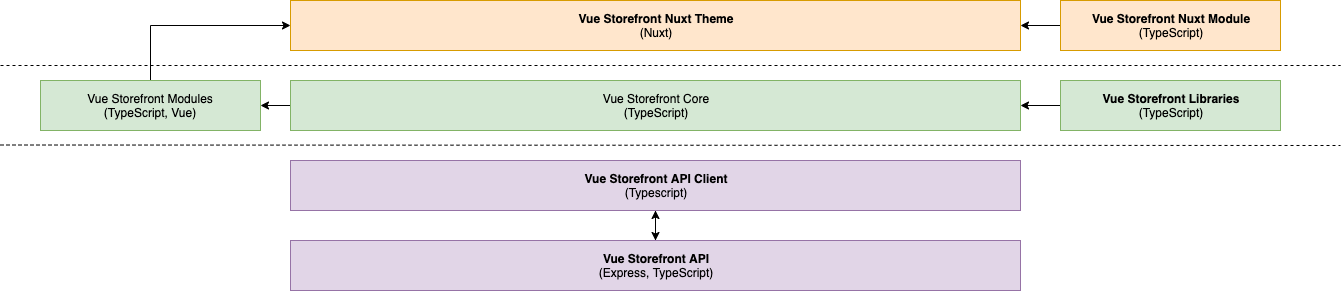

The diagram above was exported from draw.io. Its source (the exported page's mxGraphModel, read from the mxfile embedded in the PNG):
<mxGraphModel dx="1773" dy="614" grid="1" gridSize="10" guides="1" tooltips="1" connect="1" arrows="1" fold="1" page="1" pageScale="1" pageWidth="827" pageHeight="1169" math="0" shadow="0">
  <root>
    <mxCell id="0" />
    <mxCell id="1" parent="0" />
    <mxCell id="n_7UmlXyQHQ5hMgd8X9I-5" style="edgeStyle=orthogonalEdgeStyle;rounded=0;orthogonalLoop=1;jettySize=auto;html=1;exitX=0.5;exitY=1;exitDx=0;exitDy=0;entryX=0.5;entryY=0;entryDx=0;entryDy=0;" edge="1" parent="1" source="n_7UmlXyQHQ5hMgd8X9I-1" target="n_7UmlXyQHQ5hMgd8X9I-2">
      <mxGeometry relative="1" as="geometry" />
    </mxCell>
    <mxCell id="n_7UmlXyQHQ5hMgd8X9I-1" value="&lt;b&gt;Vue Storefront API Client&lt;br&gt;&lt;/b&gt;(Typescript)" style="rounded=0;whiteSpace=wrap;html=1;fillColor=#e1d5e7;strokeColor=#9673a6;" vertex="1" parent="1">
      <mxGeometry x="30" y="260" width="730" height="50" as="geometry" />
    </mxCell>
    <mxCell id="n_7UmlXyQHQ5hMgd8X9I-4" style="edgeStyle=orthogonalEdgeStyle;rounded=0;orthogonalLoop=1;jettySize=auto;html=1;exitX=0.5;exitY=0;exitDx=0;exitDy=0;entryX=0.5;entryY=1;entryDx=0;entryDy=0;" edge="1" parent="1" source="n_7UmlXyQHQ5hMgd8X9I-2" target="n_7UmlXyQHQ5hMgd8X9I-1">
      <mxGeometry relative="1" as="geometry" />
    </mxCell>
    <mxCell id="n_7UmlXyQHQ5hMgd8X9I-2" value="&lt;b&gt;Vue Storefront API&lt;br&gt;&lt;/b&gt;(Express, TypeScript)" style="rounded=0;whiteSpace=wrap;html=1;fillColor=#e1d5e7;strokeColor=#9673a6;" vertex="1" parent="1">
      <mxGeometry x="30" y="340" width="730" height="50" as="geometry" />
    </mxCell>
    <mxCell id="n_7UmlXyQHQ5hMgd8X9I-12" style="edgeStyle=orthogonalEdgeStyle;rounded=0;orthogonalLoop=1;jettySize=auto;html=1;exitX=0;exitY=0.5;exitDx=0;exitDy=0;" edge="1" parent="1" source="n_7UmlXyQHQ5hMgd8X9I-3">
      <mxGeometry relative="1" as="geometry">
        <mxPoint y="205" as="targetPoint" />
      </mxGeometry>
    </mxCell>
    <mxCell id="n_7UmlXyQHQ5hMgd8X9I-3" value="Vue Storefront Core&lt;br&gt;(TypeScript)" style="rounded=0;whiteSpace=wrap;html=1;fillColor=#d5e8d4;strokeColor=#82b366;" vertex="1" parent="1">
      <mxGeometry x="30" y="180" width="730" height="50" as="geometry" />
    </mxCell>
    <mxCell id="n_7UmlXyQHQ5hMgd8X9I-11" style="edgeStyle=orthogonalEdgeStyle;rounded=0;orthogonalLoop=1;jettySize=auto;html=1;exitX=1;exitY=0.5;exitDx=0;exitDy=0;entryX=1;entryY=0.5;entryDx=0;entryDy=0;" edge="1" parent="1" source="n_7UmlXyQHQ5hMgd8X9I-6" target="n_7UmlXyQHQ5hMgd8X9I-6">
      <mxGeometry relative="1" as="geometry" />
    </mxCell>
    <mxCell id="n_7UmlXyQHQ5hMgd8X9I-13" style="edgeStyle=orthogonalEdgeStyle;rounded=0;orthogonalLoop=1;jettySize=auto;html=1;exitX=0.5;exitY=0;exitDx=0;exitDy=0;entryX=0;entryY=0.5;entryDx=0;entryDy=0;" edge="1" parent="1" source="n_7UmlXyQHQ5hMgd8X9I-6" target="n_7UmlXyQHQ5hMgd8X9I-9">
      <mxGeometry relative="1" as="geometry" />
    </mxCell>
    <mxCell id="n_7UmlXyQHQ5hMgd8X9I-6" value="Vue Storefront Modules&lt;br&gt;(TypeScript, Vue)" style="rounded=0;whiteSpace=wrap;html=1;fillColor=#d5e8d4;strokeColor=#82b366;" vertex="1" parent="1">
      <mxGeometry x="-220" y="180" width="220" height="50" as="geometry" />
    </mxCell>
    <mxCell id="n_7UmlXyQHQ5hMgd8X9I-10" style="edgeStyle=orthogonalEdgeStyle;rounded=0;orthogonalLoop=1;jettySize=auto;html=1;exitX=0;exitY=0.5;exitDx=0;exitDy=0;entryX=1;entryY=0.5;entryDx=0;entryDy=0;" edge="1" parent="1" source="n_7UmlXyQHQ5hMgd8X9I-7" target="n_7UmlXyQHQ5hMgd8X9I-3">
      <mxGeometry relative="1" as="geometry" />
    </mxCell>
    <mxCell id="n_7UmlXyQHQ5hMgd8X9I-7" value="&lt;b&gt;Vue Storefront Libraries&lt;br&gt;&lt;/b&gt;(TypeScript)" style="rounded=0;whiteSpace=wrap;html=1;fillColor=#d5e8d4;strokeColor=#82b366;" vertex="1" parent="1">
      <mxGeometry x="800" y="180" width="220" height="50" as="geometry" />
    </mxCell>
    <mxCell id="n_7UmlXyQHQ5hMgd8X9I-14" style="edgeStyle=orthogonalEdgeStyle;rounded=0;orthogonalLoop=1;jettySize=auto;html=1;exitX=0;exitY=0.5;exitDx=0;exitDy=0;entryX=1;entryY=0.5;entryDx=0;entryDy=0;" edge="1" parent="1" source="n_7UmlXyQHQ5hMgd8X9I-8" target="n_7UmlXyQHQ5hMgd8X9I-9">
      <mxGeometry relative="1" as="geometry" />
    </mxCell>
    <mxCell id="n_7UmlXyQHQ5hMgd8X9I-8" value="&lt;b&gt;Vue Storefront Nuxt Module&lt;br&gt;&lt;/b&gt;(TypeScript)" style="rounded=0;whiteSpace=wrap;html=1;fillColor=#ffe6cc;strokeColor=#d79b00;" vertex="1" parent="1">
      <mxGeometry x="800" y="100" width="220" height="50" as="geometry" />
    </mxCell>
    <mxCell id="n_7UmlXyQHQ5hMgd8X9I-9" value="&lt;b&gt;Vue Storefront Nuxt Theme&lt;br&gt;&lt;/b&gt;(Nuxt)" style="rounded=0;whiteSpace=wrap;html=1;fillColor=#ffe6cc;strokeColor=#d79b00;" vertex="1" parent="1">
      <mxGeometry x="30" y="100" width="730" height="50" as="geometry" />
    </mxCell>
    <mxCell id="n_7UmlXyQHQ5hMgd8X9I-15" value="" style="endArrow=none;dashed=1;html=1;" edge="1" parent="1">
      <mxGeometry width="50" height="50" relative="1" as="geometry">
        <mxPoint x="-260" y="244.5" as="sourcePoint" />
        <mxPoint x="1080" y="245" as="targetPoint" />
      </mxGeometry>
    </mxCell>
    <mxCell id="n_7UmlXyQHQ5hMgd8X9I-16" value="" style="endArrow=none;dashed=1;html=1;" edge="1" parent="1">
      <mxGeometry width="50" height="50" relative="1" as="geometry">
        <mxPoint x="-260" y="165" as="sourcePoint" />
        <mxPoint x="1080" y="165" as="targetPoint" />
      </mxGeometry>
    </mxCell>
  </root>
</mxGraphModel>